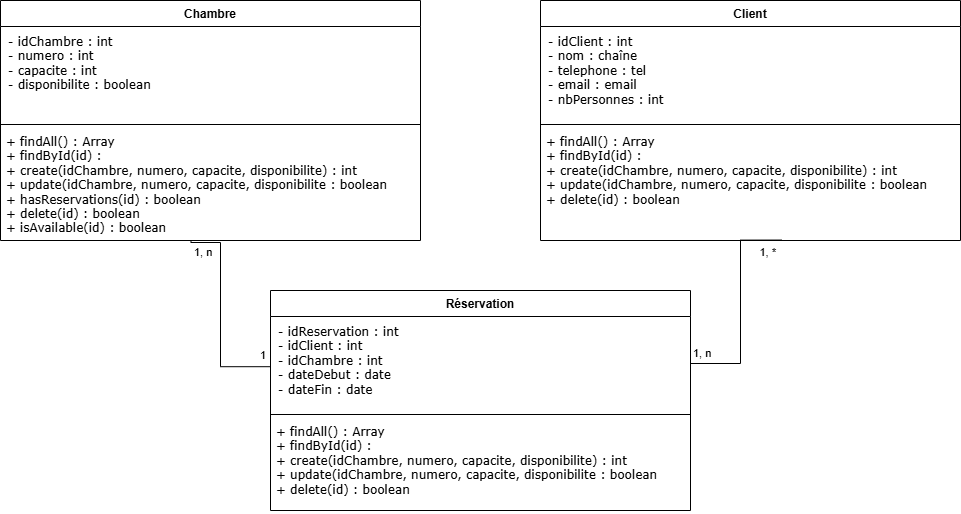

The diagram above was exported from draw.io. Its source (the exported page's mxGraphModel, read from the mxfile embedded in the PNG):
<mxGraphModel dx="1426" dy="743" grid="1" gridSize="10" guides="1" tooltips="1" connect="1" arrows="1" fold="1" page="1" pageScale="1" pageWidth="827" pageHeight="1169" math="0" shadow="0">
  <root>
    <mxCell id="0" />
    <mxCell id="1" parent="0" />
    <mxCell id="c0aBB1WC7GvpngS4fi5--18" value="Chambre" style="swimlane;fontStyle=1;align=center;verticalAlign=top;childLayout=stackLayout;horizontal=1;startSize=26;horizontalStack=0;resizeParent=1;resizeParentMax=0;resizeLast=0;collapsible=1;marginBottom=0;whiteSpace=wrap;html=1;" parent="1" vertex="1">
      <mxGeometry x="20" y="30" width="420" height="240" as="geometry" />
    </mxCell>
    <mxCell id="c0aBB1WC7GvpngS4fi5--19" value="&lt;span style=&quot;background-color: light-dark(#ffffff, var(--ge-dark-color, #121212));&quot;&gt;&lt;font face=&quot;Verdana&quot;&gt;- idChambre : int&lt;/font&gt;&lt;/span&gt;&lt;div&gt;&lt;span style=&quot;background-color: light-dark(#ffffff, var(--ge-dark-color, #121212));&quot;&gt;&lt;font face=&quot;Verdana&quot;&gt;- numero : int&lt;/font&gt;&lt;/span&gt;&lt;/div&gt;&lt;div&gt;&lt;span style=&quot;background-color: light-dark(#ffffff, var(--ge-dark-color, #121212));&quot;&gt;&lt;font face=&quot;Verdana&quot;&gt;- capacite : int&lt;/font&gt;&lt;/span&gt;&lt;/div&gt;&lt;div&gt;&lt;span style=&quot;background-color: light-dark(#ffffff, var(--ge-dark-color, #121212));&quot;&gt;&lt;font face=&quot;Verdana&quot;&gt;- disponibilite : boolean&lt;/font&gt;&lt;/span&gt;&lt;/div&gt;&lt;div&gt;&lt;span style=&quot;background-color: light-dark(#ffffff, var(--ge-dark-color, #121212));&quot;&gt;&lt;font face=&quot;Verdana&quot;&gt;&lt;br&gt;&lt;/font&gt;&lt;/span&gt;&lt;/div&gt;&lt;div&gt;&lt;span style=&quot;background-color: light-dark(#ffffff, var(--ge-dark-color, #121212));&quot;&gt;&lt;font face=&quot;Verdana&quot;&gt;&lt;br&gt;&lt;/font&gt;&lt;/span&gt;&lt;/div&gt;&lt;div&gt;&lt;br&gt;&lt;/div&gt;" style="text;strokeColor=none;fillColor=none;align=left;verticalAlign=top;spacingLeft=4;spacingRight=4;overflow=hidden;rotatable=0;points=[[0,0.5],[1,0.5]];portConstraint=eastwest;whiteSpace=wrap;html=1;spacing=4;" parent="c0aBB1WC7GvpngS4fi5--18" vertex="1">
      <mxGeometry y="26" width="420" height="94" as="geometry" />
    </mxCell>
    <mxCell id="c0aBB1WC7GvpngS4fi5--20" value="" style="line;strokeWidth=1;fillColor=none;align=left;verticalAlign=middle;spacingTop=-1;spacingLeft=3;spacingRight=3;rotatable=0;labelPosition=right;points=[];portConstraint=eastwest;strokeColor=inherit;" parent="c0aBB1WC7GvpngS4fi5--18" vertex="1">
      <mxGeometry y="120" width="420" height="8" as="geometry" />
    </mxCell>
    <mxCell id="c0aBB1WC7GvpngS4fi5--21" value="&lt;font face=&quot;Verdana&quot;&gt;+ findAll() : Array&lt;/font&gt;&lt;div&gt;&lt;font face=&quot;Verdana&quot;&gt;+ findById(id) :&lt;br&gt;+ create(idChambre, numero, capacite, disponibilite) : int&lt;/font&gt;&lt;/div&gt;&lt;div&gt;&lt;font face=&quot;Verdana&quot;&gt;+ update(&lt;span style=&quot;background-color: transparent; color: light-dark(rgb(0, 0, 0), rgb(255, 255, 255));&quot;&gt;idChambre, numero, capacite, disponibilite : boolean&lt;/span&gt;&lt;/font&gt;&lt;/div&gt;&lt;div&gt;&lt;font face=&quot;Verdana&quot;&gt;&lt;span style=&quot;background-color: transparent; color: light-dark(rgb(0, 0, 0), rgb(255, 255, 255));&quot;&gt;+ hasReservations(id) : boolean&lt;/span&gt;&lt;/font&gt;&lt;/div&gt;&lt;div&gt;&lt;font face=&quot;Verdana&quot;&gt;&lt;span style=&quot;background-color: transparent; color: light-dark(rgb(0, 0, 0), rgb(255, 255, 255));&quot;&gt;+ delete(id) : boolean&lt;/span&gt;&lt;/font&gt;&lt;/div&gt;&lt;div&gt;&lt;font face=&quot;Verdana&quot;&gt;&lt;span style=&quot;background-color: transparent; color: light-dark(rgb(0, 0, 0), rgb(255, 255, 255));&quot;&gt;+ isAvailable(id) : boolean&lt;/span&gt;&lt;/font&gt;&lt;/div&gt;&lt;div&gt;&lt;br&gt;&lt;/div&gt;" style="text;strokeColor=none;fillColor=none;align=left;verticalAlign=top;spacingLeft=4;spacingRight=4;overflow=hidden;rotatable=0;points=[[0,0.5],[1,0.5]];portConstraint=eastwest;whiteSpace=wrap;html=1;" parent="c0aBB1WC7GvpngS4fi5--18" vertex="1">
      <mxGeometry y="128" width="420" height="112" as="geometry" />
    </mxCell>
    <mxCell id="c0aBB1WC7GvpngS4fi5--25" value="Client" style="swimlane;fontStyle=1;align=center;verticalAlign=top;childLayout=stackLayout;horizontal=1;startSize=26;horizontalStack=0;resizeParent=1;resizeParentMax=0;resizeLast=0;collapsible=1;marginBottom=0;whiteSpace=wrap;html=1;" parent="1" vertex="1">
      <mxGeometry x="560" y="30" width="420" height="240" as="geometry" />
    </mxCell>
    <mxCell id="c0aBB1WC7GvpngS4fi5--26" value="&lt;span style=&quot;background-color: light-dark(#ffffff, var(--ge-dark-color, #121212));&quot;&gt;&lt;font face=&quot;Verdana&quot;&gt;- idClient : int&lt;/font&gt;&lt;/span&gt;&lt;div&gt;&lt;span style=&quot;background-color: light-dark(#ffffff, var(--ge-dark-color, #121212));&quot;&gt;&lt;font face=&quot;Verdana&quot;&gt;- nom : chaîne&lt;/font&gt;&lt;/span&gt;&lt;/div&gt;&lt;div&gt;&lt;span style=&quot;background-color: light-dark(#ffffff, var(--ge-dark-color, #121212));&quot;&gt;&lt;font face=&quot;Verdana&quot;&gt;- telephone : tel&lt;/font&gt;&lt;/span&gt;&lt;/div&gt;&lt;div&gt;&lt;span style=&quot;background-color: light-dark(#ffffff, var(--ge-dark-color, #121212));&quot;&gt;&lt;font face=&quot;Verdana&quot;&gt;- email : email&lt;/font&gt;&lt;/span&gt;&lt;/div&gt;&lt;div&gt;&lt;span style=&quot;background-color: light-dark(#ffffff, var(--ge-dark-color, #121212));&quot;&gt;&lt;font face=&quot;Verdana&quot;&gt;- nbPersonnes : int&lt;/font&gt;&lt;/span&gt;&lt;/div&gt;&lt;div&gt;&lt;span style=&quot;background-color: light-dark(#ffffff, var(--ge-dark-color, #121212));&quot;&gt;&lt;font face=&quot;Verdana&quot;&gt;&lt;br&gt;&lt;/font&gt;&lt;/span&gt;&lt;/div&gt;&lt;div&gt;&lt;span style=&quot;background-color: light-dark(#ffffff, var(--ge-dark-color, #121212));&quot;&gt;&lt;font face=&quot;Verdana&quot;&gt;&lt;br&gt;&lt;/font&gt;&lt;/span&gt;&lt;/div&gt;&lt;div&gt;&lt;br&gt;&lt;/div&gt;" style="text;strokeColor=none;fillColor=none;align=left;verticalAlign=top;spacingLeft=4;spacingRight=4;overflow=hidden;rotatable=0;points=[[0,0.5],[1,0.5]];portConstraint=eastwest;whiteSpace=wrap;html=1;spacing=4;" parent="c0aBB1WC7GvpngS4fi5--25" vertex="1">
      <mxGeometry y="26" width="420" height="94" as="geometry" />
    </mxCell>
    <mxCell id="c0aBB1WC7GvpngS4fi5--27" value="" style="line;strokeWidth=1;fillColor=none;align=left;verticalAlign=middle;spacingTop=-1;spacingLeft=3;spacingRight=3;rotatable=0;labelPosition=right;points=[];portConstraint=eastwest;strokeColor=inherit;" parent="c0aBB1WC7GvpngS4fi5--25" vertex="1">
      <mxGeometry y="120" width="420" height="8" as="geometry" />
    </mxCell>
    <mxCell id="c0aBB1WC7GvpngS4fi5--28" value="&lt;font face=&quot;Verdana&quot;&gt;+ findAll() : Array&lt;/font&gt;&lt;div&gt;&lt;font face=&quot;Verdana&quot;&gt;+ findById(id) :&lt;br&gt;+ create(idChambre, numero, capacite, disponibilite) : int&lt;/font&gt;&lt;/div&gt;&lt;div&gt;&lt;font face=&quot;Verdana&quot;&gt;+ update(&lt;span style=&quot;background-color: transparent; color: light-dark(rgb(0, 0, 0), rgb(255, 255, 255));&quot;&gt;idChambre, numero, capacite, disponibilite : boolean&lt;/span&gt;&lt;/font&gt;&lt;/div&gt;&lt;div&gt;&lt;span style=&quot;background-color: transparent; color: light-dark(rgb(0, 0, 0), rgb(255, 255, 255)); font-family: Verdana;&quot;&gt;+ delete(id) : boolean&lt;/span&gt;&lt;/div&gt;&lt;div&gt;&lt;br&gt;&lt;/div&gt;" style="text;strokeColor=none;fillColor=none;align=left;verticalAlign=top;spacingLeft=4;spacingRight=4;overflow=hidden;rotatable=0;points=[[0,0.5],[1,0.5]];portConstraint=eastwest;whiteSpace=wrap;html=1;" parent="c0aBB1WC7GvpngS4fi5--25" vertex="1">
      <mxGeometry y="128" width="420" height="112" as="geometry" />
    </mxCell>
    <mxCell id="c0aBB1WC7GvpngS4fi5--29" value="Réservation" style="swimlane;fontStyle=1;align=center;verticalAlign=top;childLayout=stackLayout;horizontal=1;startSize=26;horizontalStack=0;resizeParent=1;resizeParentMax=0;resizeLast=0;collapsible=1;marginBottom=0;whiteSpace=wrap;html=1;" parent="1" vertex="1">
      <mxGeometry x="290" y="320" width="420" height="220" as="geometry" />
    </mxCell>
    <mxCell id="c0aBB1WC7GvpngS4fi5--30" value="&lt;span style=&quot;background-color: light-dark(#ffffff, var(--ge-dark-color, #121212));&quot;&gt;&lt;font face=&quot;Verdana&quot;&gt;- idReservation : int&lt;br&gt;- idClient : int&lt;/font&gt;&lt;/span&gt;&lt;div&gt;&lt;span style=&quot;background-color: light-dark(#ffffff, var(--ge-dark-color, #121212));&quot;&gt;&lt;font face=&quot;Verdana&quot;&gt;- idChambre : int&lt;br&gt;&lt;/font&gt;&lt;/span&gt;&lt;div&gt;&lt;span style=&quot;background-color: light-dark(#ffffff, var(--ge-dark-color, #121212));&quot;&gt;&lt;font face=&quot;Verdana&quot;&gt;- dateDebut : date&lt;/font&gt;&lt;/span&gt;&lt;/div&gt;&lt;div&gt;&lt;span style=&quot;background-color: light-dark(#ffffff, var(--ge-dark-color, #121212));&quot;&gt;&lt;font face=&quot;Verdana&quot;&gt;- dateFin : date&lt;/font&gt;&lt;/span&gt;&lt;/div&gt;&lt;div&gt;&lt;span style=&quot;background-color: light-dark(#ffffff, var(--ge-dark-color, #121212));&quot;&gt;&lt;font face=&quot;Verdana&quot;&gt;&lt;br&gt;&lt;/font&gt;&lt;/span&gt;&lt;/div&gt;&lt;div&gt;&lt;span style=&quot;background-color: light-dark(#ffffff, var(--ge-dark-color, #121212));&quot;&gt;&lt;font face=&quot;Verdana&quot;&gt;&lt;br&gt;&lt;/font&gt;&lt;/span&gt;&lt;/div&gt;&lt;div&gt;&lt;br&gt;&lt;/div&gt;&lt;/div&gt;" style="text;strokeColor=none;fillColor=none;align=left;verticalAlign=top;spacingLeft=4;spacingRight=4;overflow=hidden;rotatable=0;points=[[0,0.5],[1,0.5]];portConstraint=eastwest;whiteSpace=wrap;html=1;spacing=4;" parent="c0aBB1WC7GvpngS4fi5--29" vertex="1">
      <mxGeometry y="26" width="420" height="94" as="geometry" />
    </mxCell>
    <mxCell id="c0aBB1WC7GvpngS4fi5--31" value="" style="line;strokeWidth=1;fillColor=none;align=left;verticalAlign=middle;spacingTop=-1;spacingLeft=3;spacingRight=3;rotatable=0;labelPosition=right;points=[];portConstraint=eastwest;strokeColor=inherit;" parent="c0aBB1WC7GvpngS4fi5--29" vertex="1">
      <mxGeometry y="120" width="420" height="8" as="geometry" />
    </mxCell>
    <mxCell id="c0aBB1WC7GvpngS4fi5--32" value="&lt;font face=&quot;Verdana&quot;&gt;+ findAll() : Array&lt;/font&gt;&lt;div&gt;&lt;font face=&quot;Verdana&quot;&gt;+ findById(id) :&lt;br&gt;+ create(idChambre, numero, capacite, disponibilite) : int&lt;/font&gt;&lt;/div&gt;&lt;div&gt;&lt;font face=&quot;Verdana&quot;&gt;+ update(&lt;span style=&quot;background-color: transparent; color: light-dark(rgb(0, 0, 0), rgb(255, 255, 255));&quot;&gt;idChambre, numero, capacite, disponibilite : boolean&lt;/span&gt;&lt;/font&gt;&lt;/div&gt;&lt;div&gt;&lt;span style=&quot;background-color: transparent; color: light-dark(rgb(0, 0, 0), rgb(255, 255, 255)); font-family: Verdana;&quot;&gt;+ delete(id) : boolean&lt;/span&gt;&lt;/div&gt;" style="text;strokeColor=none;fillColor=none;align=left;verticalAlign=top;spacingLeft=4;spacingRight=4;overflow=hidden;rotatable=0;points=[[0,0.5],[1,0.5]];portConstraint=eastwest;whiteSpace=wrap;html=1;" parent="c0aBB1WC7GvpngS4fi5--29" vertex="1">
      <mxGeometry y="128" width="420" height="92" as="geometry" />
    </mxCell>
    <mxCell id="c0aBB1WC7GvpngS4fi5--42" value="" style="endArrow=none;html=1;edgeStyle=orthogonalEdgeStyle;rounded=0;exitX=0.406;exitY=1.001;exitDx=0;exitDy=0;exitPerimeter=0;entryX=0;entryY=0.534;entryDx=0;entryDy=0;entryPerimeter=0;" parent="1" target="c0aBB1WC7GvpngS4fi5--30" edge="1">
      <mxGeometry relative="1" as="geometry">
        <mxPoint x="210.4900000000001" y="270.00199999999995" as="sourcePoint" />
        <mxPoint x="300" y="420" as="targetPoint" />
        <Array as="points">
          <mxPoint x="210" y="272" />
          <mxPoint x="240" y="272" />
          <mxPoint x="240" y="396" />
        </Array>
      </mxGeometry>
    </mxCell>
    <mxCell id="c0aBB1WC7GvpngS4fi5--43" value="1, n" style="edgeLabel;resizable=0;html=1;align=left;verticalAlign=bottom;" parent="c0aBB1WC7GvpngS4fi5--42" connectable="0" vertex="1">
      <mxGeometry x="-1" relative="1" as="geometry">
        <mxPoint x="2" y="20" as="offset" />
      </mxGeometry>
    </mxCell>
    <mxCell id="c0aBB1WC7GvpngS4fi5--44" value="1" style="edgeLabel;resizable=0;html=1;align=right;verticalAlign=bottom;" parent="c0aBB1WC7GvpngS4fi5--42" connectable="0" vertex="1">
      <mxGeometry x="1" relative="1" as="geometry">
        <mxPoint x="-4" y="-3" as="offset" />
      </mxGeometry>
    </mxCell>
    <mxCell id="c0aBB1WC7GvpngS4fi5--49" value="" style="endArrow=none;html=1;edgeStyle=orthogonalEdgeStyle;rounded=0;exitX=1;exitY=0.5;exitDx=0;exitDy=0;entryX=0.574;entryY=0.996;entryDx=0;entryDy=0;entryPerimeter=0;" parent="1" source="c0aBB1WC7GvpngS4fi5--30" target="c0aBB1WC7GvpngS4fi5--28" edge="1">
      <mxGeometry relative="1" as="geometry">
        <mxPoint x="610" y="430" as="sourcePoint" />
        <mxPoint x="770" y="430" as="targetPoint" />
        <Array as="points">
          <mxPoint x="760" y="393" />
          <mxPoint x="760" y="270" />
        </Array>
      </mxGeometry>
    </mxCell>
    <mxCell id="c0aBB1WC7GvpngS4fi5--50" value="1, n" style="edgeLabel;resizable=0;html=1;align=left;verticalAlign=bottom;" parent="c0aBB1WC7GvpngS4fi5--49" connectable="0" vertex="1">
      <mxGeometry x="-1" relative="1" as="geometry">
        <mxPoint x="1" y="-2" as="offset" />
      </mxGeometry>
    </mxCell>
    <mxCell id="c0aBB1WC7GvpngS4fi5--51" value="1, *" style="edgeLabel;resizable=0;html=1;align=right;verticalAlign=bottom;" parent="c0aBB1WC7GvpngS4fi5--49" connectable="0" vertex="1">
      <mxGeometry x="1" relative="1" as="geometry">
        <mxPoint x="-5" y="20" as="offset" />
      </mxGeometry>
    </mxCell>
  </root>
</mxGraphModel>